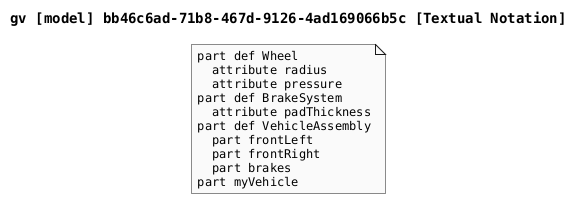

The diagram above was rendered by PlantUML. Its source (embedded in the PNG):
@startuml

skinparam monochrome true
skinparam defaultFontSize 12
skinparam defaultFontName Helvetica
skinparam defaultFontName Monospaced

title gv [model] bb46c6ad-71b8-467d-9126-4ad169066b5c [Textual Notation]

note as TextualNotation
part def Wheel
  attribute radius
  attribute pressure
part def BrakeSystem
  attribute padThickness
part def VehicleAssembly
  part frontLeft
  part frontRight
  part brakes
part myVehicle
end note

@enduml